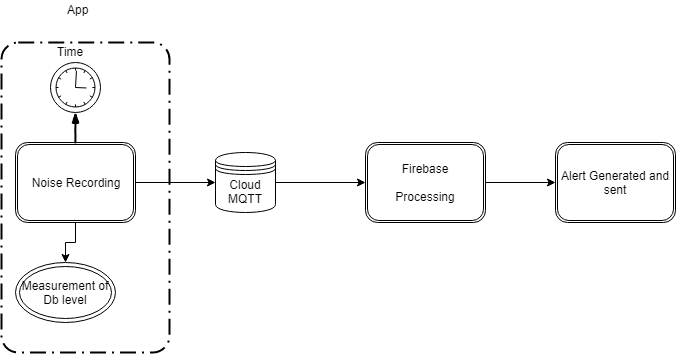

The diagram above was exported from draw.io. Its source (the exported page's mxGraphModel, read from the mxfile embedded in the PNG):
<mxGraphModel dx="840" dy="484" grid="1" gridSize="10" guides="1" tooltips="1" connect="1" arrows="1" fold="1" page="1" pageScale="1" pageWidth="850" pageHeight="1100" math="0" shadow="0">
  <root>
    <mxCell id="0" />
    <mxCell id="1" parent="0" />
    <mxCell id="nBTlrU2Xz0dnoOOtiGgW-14" style="edgeStyle=orthogonalEdgeStyle;rounded=0;orthogonalLoop=1;jettySize=auto;html=1;exitX=1;exitY=0.5;exitDx=0;exitDy=0;entryX=0;entryY=0.5;entryDx=0;entryDy=0;" edge="1" parent="1" source="nBTlrU2Xz0dnoOOtiGgW-2" target="nBTlrU2Xz0dnoOOtiGgW-4">
      <mxGeometry relative="1" as="geometry" />
    </mxCell>
    <mxCell id="nBTlrU2Xz0dnoOOtiGgW-2" value="Cloud MQTT" style="shape=datastore;whiteSpace=wrap;html=1;" vertex="1" parent="1">
      <mxGeometry x="240" y="300" width="60" height="60" as="geometry" />
    </mxCell>
    <mxCell id="nBTlrU2Xz0dnoOOtiGgW-13" style="edgeStyle=orthogonalEdgeStyle;rounded=0;orthogonalLoop=1;jettySize=auto;html=1;exitX=1;exitY=0.5;exitDx=0;exitDy=0;entryX=0;entryY=0.5;entryDx=0;entryDy=0;" edge="1" parent="1" source="nBTlrU2Xz0dnoOOtiGgW-3" target="nBTlrU2Xz0dnoOOtiGgW-2">
      <mxGeometry relative="1" as="geometry" />
    </mxCell>
    <mxCell id="nBTlrU2Xz0dnoOOtiGgW-20" style="edgeStyle=orthogonalEdgeStyle;rounded=0;orthogonalLoop=1;jettySize=auto;html=1;exitX=0.5;exitY=1;exitDx=0;exitDy=0;entryX=0.5;entryY=0;entryDx=0;entryDy=0;" edge="1" parent="1" source="nBTlrU2Xz0dnoOOtiGgW-3" target="nBTlrU2Xz0dnoOOtiGgW-18">
      <mxGeometry relative="1" as="geometry" />
    </mxCell>
    <mxCell id="nBTlrU2Xz0dnoOOtiGgW-3" value="Noise Recording" style="shape=ext;double=1;rounded=1;whiteSpace=wrap;html=1;" vertex="1" parent="1">
      <mxGeometry x="40" y="290" width="120" height="80" as="geometry" />
    </mxCell>
    <mxCell id="nBTlrU2Xz0dnoOOtiGgW-15" style="edgeStyle=orthogonalEdgeStyle;rounded=0;orthogonalLoop=1;jettySize=auto;html=1;exitX=1;exitY=0.5;exitDx=0;exitDy=0;" edge="1" parent="1" source="nBTlrU2Xz0dnoOOtiGgW-4" target="nBTlrU2Xz0dnoOOtiGgW-7">
      <mxGeometry relative="1" as="geometry" />
    </mxCell>
    <mxCell id="nBTlrU2Xz0dnoOOtiGgW-4" value="Firebase&lt;br&gt;&lt;br&gt;Processing&lt;br&gt;" style="shape=ext;double=1;rounded=1;whiteSpace=wrap;html=1;" vertex="1" parent="1">
      <mxGeometry x="390" y="290" width="120" height="80" as="geometry" />
    </mxCell>
    <mxCell id="nBTlrU2Xz0dnoOOtiGgW-6" value="" style="shape=mxgraph.bpmn.shape;html=1;verticalLabelPosition=bottom;labelBackgroundColor=#ffffff;verticalAlign=top;align=center;perimeter=ellipsePerimeter;outlineConnect=0;outline=standard;symbol=timer;" vertex="1" parent="1">
      <mxGeometry x="75" y="210" width="50" height="50" as="geometry" />
    </mxCell>
    <mxCell id="nBTlrU2Xz0dnoOOtiGgW-7" value="Alert Generated and sent" style="shape=ext;double=1;rounded=1;whiteSpace=wrap;html=1;" vertex="1" parent="1">
      <mxGeometry x="580" y="290" width="120" height="80" as="geometry" />
    </mxCell>
    <mxCell id="nBTlrU2Xz0dnoOOtiGgW-10" value="Time" style="text;html=1;resizable=0;points=[];autosize=1;align=left;verticalAlign=top;spacingTop=-4;" vertex="1" parent="1">
      <mxGeometry x="80" y="190" width="40" height="20" as="geometry" />
    </mxCell>
    <mxCell id="nBTlrU2Xz0dnoOOtiGgW-11" value="" style="rounded=0;comic=1;strokeWidth=2;endArrow=blockThin;html=1;fontFamily=Comic Sans MS;fontStyle=1;entryX=0.5;entryY=1;entryDx=0;entryDy=0;exitX=0.5;exitY=0;exitDx=0;exitDy=0;" edge="1" parent="1" source="nBTlrU2Xz0dnoOOtiGgW-3" target="nBTlrU2Xz0dnoOOtiGgW-6">
      <mxGeometry width="50" height="50" relative="1" as="geometry">
        <mxPoint x="90" y="290" as="sourcePoint" />
        <mxPoint x="90" y="390" as="targetPoint" />
      </mxGeometry>
    </mxCell>
    <mxCell id="nBTlrU2Xz0dnoOOtiGgW-18" value="Measurement of Db level" style="ellipse;shape=doubleEllipse;whiteSpace=wrap;html=1;" vertex="1" parent="1">
      <mxGeometry x="40" y="410" width="100" height="60" as="geometry" />
    </mxCell>
    <mxCell id="nBTlrU2Xz0dnoOOtiGgW-21" value="" style="rounded=1;arcSize=10;dashed=1;strokeColor=#000000;fillColor=none;gradientColor=none;dashPattern=8 3 1 3;strokeWidth=2;" vertex="1" parent="1">
      <mxGeometry x="26" y="190" width="168" height="310" as="geometry" />
    </mxCell>
    <mxCell id="nBTlrU2Xz0dnoOOtiGgW-23" value="App" style="text;html=1;resizable=0;points=[];autosize=1;align=left;verticalAlign=top;spacingTop=-4;" vertex="1" parent="1">
      <mxGeometry x="90" y="148" width="40" height="20" as="geometry" />
    </mxCell>
  </root>
</mxGraphModel>